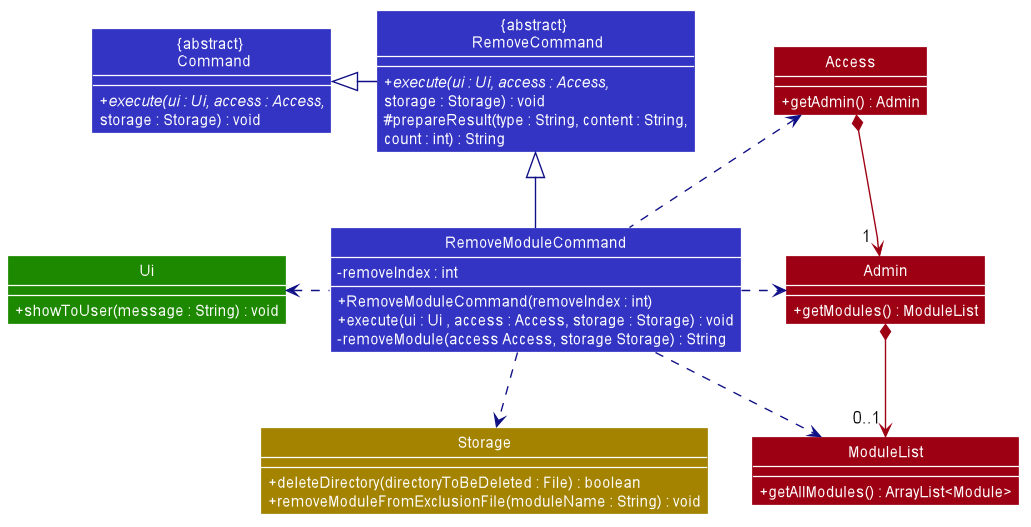

The diagram above was rendered by PlantUML. Its source (embedded in the PNG):
@startuml










skinparam BackgroundColor #FFFFFFF

skinparam Shadowing false

skinparam Class {
    FontColor #FFFFFF
    BorderThickness 1
    BorderColor #FFFFFF
    StereotypeFontColor #FFFFFF
    FontName Arial
}

skinparam Actor {
    BorderColor #000000
    Color #000000
    FontName Arial
}

skinparam Sequence {
    MessageAlign center
    BoxFontSize 15
    BoxPadding 0
    BoxFontColor #FFFFFF
    FontName Arial
}

skinparam Participant {
    FontColor #FFFFFFF
    Padding 20
}

skinparam MinClassWidth 50
skinparam ParticipantPadding 10
skinparam Shadowing false
skinparam DefaultTextAlignment center
skinparam packageStyle Rectangle
skinparam classAttributeIconSize 0
skinparam classAttributeFontColor white
skinparam classAttributeFontSize 12

hide footbox
hide members
hide circle
show member
skinparam arrowThickness 1.1

Class "{abstract} \n Command" as Command #3333C4 {
  + {abstract} execute(ui : Ui, access : Access,
  storage : Storage) : void
}

Class "{abstract} \n RemoveCommand" as RemoveCommand #3333C4 {
  + {abstract} execute(ui : Ui, access : Access,
  storage : Storage) : void
  # prepareResult(type : String, content : String,
  count : int) : String
}

Class "RemoveModuleCommand" as RemoveModuleCommand #3333C4 {
    + RemoveModuleCommand(removeIndex : int)
    - removeIndex : int
    + execute(ui : Ui , access : Access, storage : Storage) : void
    - removeModule(access Access, storage Storage) : String
}

Class "Access" as Access #9D0012 {
    + getAdmin() : Admin
}

Class "Admin" as Admin #9D0012 {
    + getModules() : ModuleList
}

Class "ModuleList" as ModuleList #9D0012 {
    + getAllModules() : ArrayList<Module>
}

Class "Ui" as Ui #1D8900 {
    + showToUser(message : String) : void
}

Class "Storage" as Storage #A38300 {
    + deleteDirectory(directoryToBeDeleted : File) : boolean
    + removeModuleFromExclusionFile(moduleName : String) : void
}

RemoveCommand -left[#101086]-|> Command
RemoveModuleCommand -up[#101086]-|> RemoveCommand
RemoveModuleCommand .down[#101086].> Storage
RemoveModuleCommand .left[#101086].> Ui
RemoveModuleCommand .up[#101086].> Access
RemoveModuleCommand .right[#101086].> Admin
RemoveModuleCommand .right[#101086].> ModuleList
Access *-down[#9D0012]-> "           1" Admin
Admin *-down[#9D0012]-> "   0..1" ModuleList
Storage -right[HIDDEN]-> ModuleList

@enduml